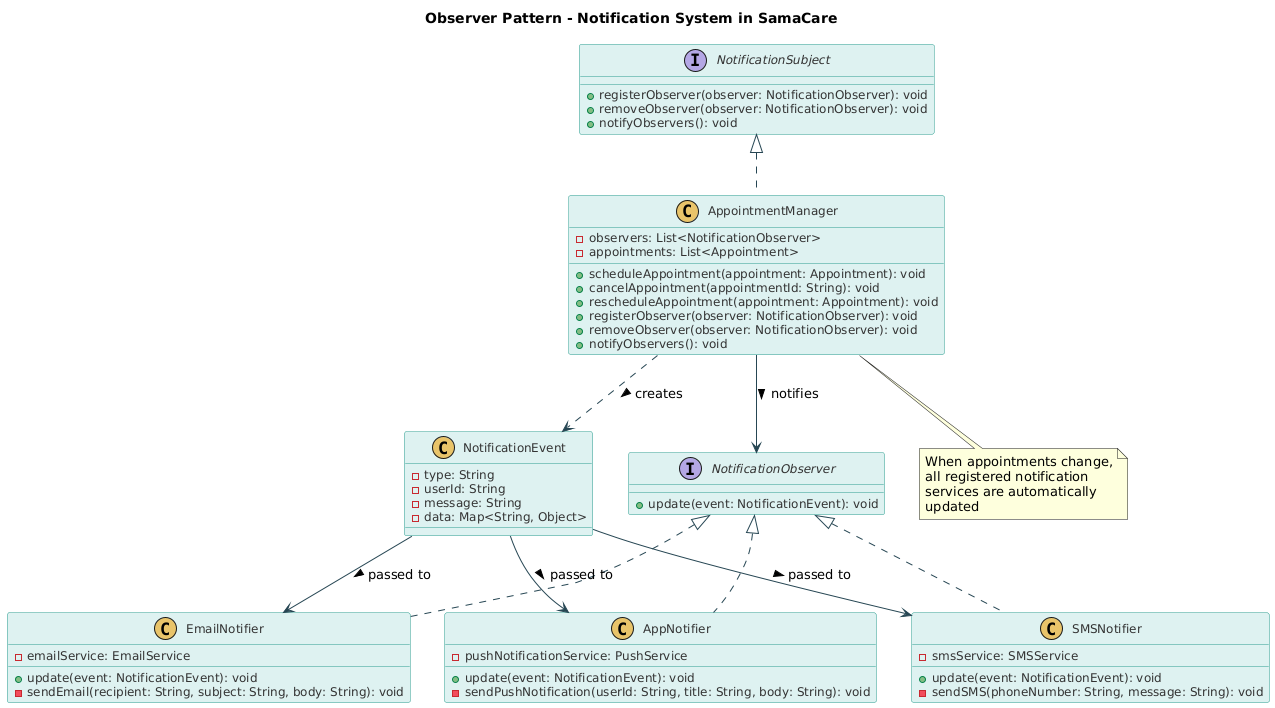

The diagram above was rendered by PlantUML. Its source (embedded in the PNG):
@startuml
skinparam backgroundColor #FFFFFF
skinparam classFontColor #333333
skinparam classFontSize 14
skinparam classAttributeFontColor #333333
skinparam classAttributeFontSize 12
skinparam classBorderColor #2a9d8f
skinparam classBackgroundColor #def2f1
skinparam classArrowColor #264653
skinparam shadowing false
skinparam stereotypeCBackgroundColor #e9c46a

title Observer Pattern - Notification System in SamaCare

interface NotificationObserver {
  +update(event: NotificationEvent): void
}

interface NotificationSubject {
  +registerObserver(observer: NotificationObserver): void
  +removeObserver(observer: NotificationObserver): void
  +notifyObservers(): void
}

class AppointmentManager {
  -observers: List<NotificationObserver>
  -appointments: List<Appointment>
  +scheduleAppointment(appointment: Appointment): void
  +cancelAppointment(appointmentId: String): void
  +rescheduleAppointment(appointment: Appointment): void
  +registerObserver(observer: NotificationObserver): void
  +removeObserver(observer: NotificationObserver): void
  +notifyObservers(): void
}

class EmailNotifier {
  -emailService: EmailService
  +update(event: NotificationEvent): void
  -sendEmail(recipient: String, subject: String, body: String): void
}

class SMSNotifier {
  -smsService: SMSService
  +update(event: NotificationEvent): void
  -sendSMS(phoneNumber: String, message: String): void
}

class AppNotifier {
  -pushNotificationService: PushService
  +update(event: NotificationEvent): void
  -sendPushNotification(userId: String, title: String, body: String): void
}

class NotificationEvent {
  -type: String
  -userId: String
  -message: String
  -data: Map<String, Object>
}

NotificationSubject <|.. AppointmentManager
NotificationObserver <|.. EmailNotifier
NotificationObserver <|.. SMSNotifier
NotificationObserver <|.. AppNotifier
AppointmentManager --> NotificationObserver: notifies >
AppointmentManager ..> NotificationEvent: creates >
NotificationEvent --> EmailNotifier: passed to >
NotificationEvent --> SMSNotifier: passed to >
NotificationEvent --> AppNotifier: passed to >

note "When appointments change,\nall registered notification\nservices are automatically\nupdated" as N1
AppointmentManager .. N1
@enduml